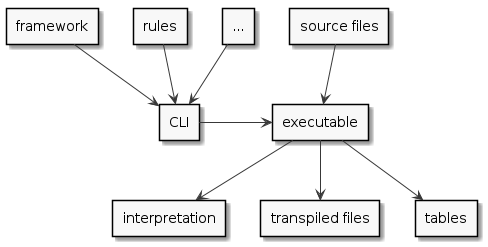

The diagram above was rendered by PlantUML. Its source (embedded in the PNG):
@startuml

skinparam monochrome true

rectangle "framework" as framework
rectangle "rules" as rules
rectangle "..." as other
rectangle "CLI" as cli
rectangle "executable" as exe
rectangle "source files" as input
rectangle "interpretation" as o1
rectangle "transpiled files" as o2
rectangle "tables" as o3

framework --> cli
rules --> cli
other --> cli
cli -> exe
input --> exe
exe --> o1
exe --> o2
exe --> o3

@enduml